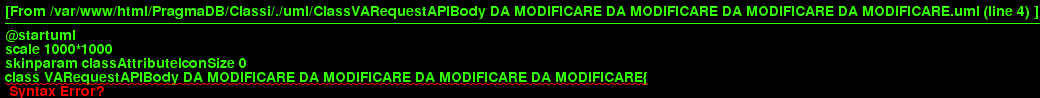

The diagram above was rendered by PlantUML. Its source (embedded in the PNG):
@startuml
scale 1000*1000
skinparam classAttributeIconSize 0
class VARequestAPIBody DA MODIFICARE DA MODIFICARE DA MODIFICARE DA MODIFICARE{
+ app : String
+ session_id : String
+ audio : Base64String
+ data : ObjectAssocArray
__
__

}
hide circle
@enduml